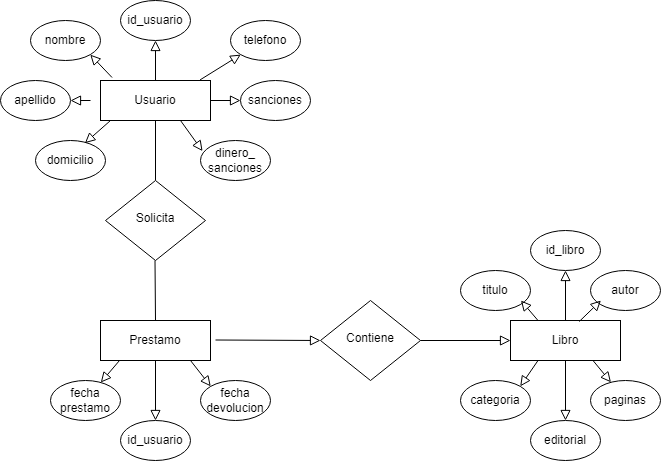

The diagram above was exported from draw.io. Its source (the exported page's mxGraphModel, read from the mxfile embedded in the PNG):
<mxGraphModel dx="1038" dy="547" grid="1" gridSize="10" guides="1" tooltips="1" connect="1" arrows="1" fold="1" page="1" pageScale="1" pageWidth="827" pageHeight="1169" math="0" shadow="0">
  <root>
    <mxCell id="WIyWlLk6GJQsqaUBKTNV-0" />
    <mxCell id="WIyWlLk6GJQsqaUBKTNV-1" parent="WIyWlLk6GJQsqaUBKTNV-0" />
    <mxCell id="HWHs1NQbfYz4mjy-aFYt-6" value="" style="edgeStyle=none;rounded=0;orthogonalLoop=1;jettySize=auto;html=1;endArrow=none;endFill=0;entryX=0.5;entryY=1;entryDx=0;entryDy=0;" edge="1" parent="WIyWlLk6GJQsqaUBKTNV-1" source="WIyWlLk6GJQsqaUBKTNV-6" target="HWHs1NQbfYz4mjy-aFYt-0">
      <mxGeometry relative="1" as="geometry">
        <mxPoint x="420" y="160" as="targetPoint" />
      </mxGeometry>
    </mxCell>
    <mxCell id="WIyWlLk6GJQsqaUBKTNV-6" value="Solicita" style="rhombus;whiteSpace=wrap;html=1;shadow=0;fontFamily=Helvetica;fontSize=12;align=center;strokeWidth=1;spacing=6;spacingTop=-4;" parent="WIyWlLk6GJQsqaUBKTNV-1" vertex="1">
      <mxGeometry x="265" y="190" width="100" height="80" as="geometry" />
    </mxCell>
    <mxCell id="WIyWlLk6GJQsqaUBKTNV-10" value="Contiene" style="rhombus;whiteSpace=wrap;html=1;shadow=0;fontFamily=Helvetica;fontSize=12;align=center;strokeWidth=1;spacing=6;spacingTop=-4;" parent="WIyWlLk6GJQsqaUBKTNV-1" vertex="1">
      <mxGeometry x="480" y="310" width="100" height="80" as="geometry" />
    </mxCell>
    <mxCell id="HWHs1NQbfYz4mjy-aFYt-0" value="Usuario" style="rounded=0;whiteSpace=wrap;html=1;" vertex="1" parent="WIyWlLk6GJQsqaUBKTNV-1">
      <mxGeometry x="260" y="90" width="110" height="40" as="geometry" />
    </mxCell>
    <mxCell id="HWHs1NQbfYz4mjy-aFYt-3" value="Prestamo" style="rounded=0;whiteSpace=wrap;html=1;" vertex="1" parent="WIyWlLk6GJQsqaUBKTNV-1">
      <mxGeometry x="260" y="330" width="110" height="40" as="geometry" />
    </mxCell>
    <mxCell id="HWHs1NQbfYz4mjy-aFYt-4" value="" style="rounded=0;html=1;jettySize=auto;orthogonalLoop=1;fontSize=11;endArrow=block;endFill=0;endSize=8;strokeWidth=1;shadow=0;labelBackgroundColor=none;entryX=0.029;entryY=0.265;entryDx=0;entryDy=0;entryPerimeter=0;" edge="1" parent="WIyWlLk6GJQsqaUBKTNV-1" target="HWHs1NQbfYz4mjy-aFYt-11">
      <mxGeometry relative="1" as="geometry">
        <mxPoint x="339.99545454545455" y="130" as="sourcePoint" />
        <mxPoint x="340.5" y="190" as="targetPoint" />
      </mxGeometry>
    </mxCell>
    <mxCell id="HWHs1NQbfYz4mjy-aFYt-5" value="" style="rounded=0;html=1;jettySize=auto;orthogonalLoop=1;fontSize=11;endArrow=block;endFill=0;endSize=8;strokeWidth=1;shadow=0;labelBackgroundColor=none;" edge="1" parent="WIyWlLk6GJQsqaUBKTNV-1">
      <mxGeometry relative="1" as="geometry">
        <mxPoint x="374.99545454545455" y="349.5" as="sourcePoint" />
        <mxPoint x="480" y="350" as="targetPoint" />
      </mxGeometry>
    </mxCell>
    <mxCell id="HWHs1NQbfYz4mjy-aFYt-7" value="" style="rounded=0;html=1;jettySize=auto;orthogonalLoop=1;fontSize=11;endArrow=block;endFill=0;endSize=8;strokeWidth=1;shadow=0;labelBackgroundColor=none;exitX=1;exitY=0.5;exitDx=0;exitDy=0;" edge="1" parent="WIyWlLk6GJQsqaUBKTNV-1" source="WIyWlLk6GJQsqaUBKTNV-10">
      <mxGeometry relative="1" as="geometry">
        <mxPoint x="564.9954545454545" y="349.5" as="sourcePoint" />
        <mxPoint x="670" y="350" as="targetPoint" />
      </mxGeometry>
    </mxCell>
    <mxCell id="HWHs1NQbfYz4mjy-aFYt-8" value="Libro" style="rounded=0;whiteSpace=wrap;html=1;" vertex="1" parent="WIyWlLk6GJQsqaUBKTNV-1">
      <mxGeometry x="670" y="330" width="110" height="40" as="geometry" />
    </mxCell>
    <mxCell id="HWHs1NQbfYz4mjy-aFYt-10" value="" style="edgeStyle=none;rounded=0;orthogonalLoop=1;jettySize=auto;html=1;endArrow=none;endFill=0;entryX=0.5;entryY=1;entryDx=0;entryDy=0;exitX=0.5;exitY=0;exitDx=0;exitDy=0;" edge="1" parent="WIyWlLk6GJQsqaUBKTNV-1" source="HWHs1NQbfYz4mjy-aFYt-3">
      <mxGeometry relative="1" as="geometry">
        <mxPoint x="315" y="320" as="sourcePoint" />
        <mxPoint x="314.5" y="270" as="targetPoint" />
      </mxGeometry>
    </mxCell>
    <mxCell id="HWHs1NQbfYz4mjy-aFYt-11" value="dinero_&lt;br&gt;sanciones" style="ellipse;whiteSpace=wrap;html=1;" vertex="1" parent="WIyWlLk6GJQsqaUBKTNV-1">
      <mxGeometry x="360" y="150" width="70" height="40" as="geometry" />
    </mxCell>
    <mxCell id="HWHs1NQbfYz4mjy-aFYt-12" value="domicilio" style="ellipse;whiteSpace=wrap;html=1;" vertex="1" parent="WIyWlLk6GJQsqaUBKTNV-1">
      <mxGeometry x="195" y="150" width="70" height="40" as="geometry" />
    </mxCell>
    <mxCell id="HWHs1NQbfYz4mjy-aFYt-13" value="sanciones" style="ellipse;whiteSpace=wrap;html=1;" vertex="1" parent="WIyWlLk6GJQsqaUBKTNV-1">
      <mxGeometry x="400" y="90" width="70" height="40" as="geometry" />
    </mxCell>
    <mxCell id="HWHs1NQbfYz4mjy-aFYt-14" value="apellido" style="ellipse;whiteSpace=wrap;html=1;" vertex="1" parent="WIyWlLk6GJQsqaUBKTNV-1">
      <mxGeometry x="160" y="90" width="70" height="40" as="geometry" />
    </mxCell>
    <mxCell id="HWHs1NQbfYz4mjy-aFYt-15" value="nombre" style="ellipse;whiteSpace=wrap;html=1;" vertex="1" parent="WIyWlLk6GJQsqaUBKTNV-1">
      <mxGeometry x="190" y="30" width="70" height="40" as="geometry" />
    </mxCell>
    <mxCell id="HWHs1NQbfYz4mjy-aFYt-16" value="telefono" style="ellipse;whiteSpace=wrap;html=1;" vertex="1" parent="WIyWlLk6GJQsqaUBKTNV-1">
      <mxGeometry x="390" y="30" width="70" height="40" as="geometry" />
    </mxCell>
    <mxCell id="HWHs1NQbfYz4mjy-aFYt-17" value="id_usuario" style="ellipse;whiteSpace=wrap;html=1;" vertex="1" parent="WIyWlLk6GJQsqaUBKTNV-1">
      <mxGeometry x="280" y="10" width="70" height="40" as="geometry" />
    </mxCell>
    <mxCell id="HWHs1NQbfYz4mjy-aFYt-19" value="" style="rounded=0;html=1;jettySize=auto;orthogonalLoop=1;fontSize=11;endArrow=block;endFill=0;endSize=8;strokeWidth=1;shadow=0;labelBackgroundColor=none;entryX=0;entryY=0.5;entryDx=0;entryDy=0;exitX=1;exitY=0.5;exitDx=0;exitDy=0;" edge="1" parent="WIyWlLk6GJQsqaUBKTNV-1" source="HWHs1NQbfYz4mjy-aFYt-0" target="HWHs1NQbfYz4mjy-aFYt-13">
      <mxGeometry relative="1" as="geometry">
        <mxPoint x="379.99545454545455" y="100" as="sourcePoint" />
        <mxPoint x="380.5" y="160" as="targetPoint" />
      </mxGeometry>
    </mxCell>
    <mxCell id="HWHs1NQbfYz4mjy-aFYt-20" value="" style="rounded=0;html=1;jettySize=auto;orthogonalLoop=1;fontSize=11;endArrow=block;endFill=0;endSize=8;strokeWidth=1;shadow=0;labelBackgroundColor=none;exitX=0.5;exitY=0;exitDx=0;exitDy=0;entryX=0.5;entryY=1;entryDx=0;entryDy=0;" edge="1" parent="WIyWlLk6GJQsqaUBKTNV-1" source="HWHs1NQbfYz4mjy-aFYt-0" target="HWHs1NQbfYz4mjy-aFYt-17">
      <mxGeometry relative="1" as="geometry">
        <mxPoint x="350" y="80" as="sourcePoint" />
        <mxPoint x="320" y="50" as="targetPoint" />
      </mxGeometry>
    </mxCell>
    <mxCell id="HWHs1NQbfYz4mjy-aFYt-21" value="" style="rounded=0;html=1;jettySize=auto;orthogonalLoop=1;fontSize=11;endArrow=block;endFill=0;endSize=8;strokeWidth=1;shadow=0;labelBackgroundColor=none;entryX=0;entryY=1;entryDx=0;entryDy=0;exitX=0.905;exitY=-0.015;exitDx=0;exitDy=0;exitPerimeter=0;" edge="1" parent="WIyWlLk6GJQsqaUBKTNV-1" source="HWHs1NQbfYz4mjy-aFYt-0" target="HWHs1NQbfYz4mjy-aFYt-16">
      <mxGeometry relative="1" as="geometry">
        <mxPoint x="360" y="80" as="sourcePoint" />
        <mxPoint x="360.5" y="130" as="targetPoint" />
      </mxGeometry>
    </mxCell>
    <mxCell id="HWHs1NQbfYz4mjy-aFYt-22" value="" style="rounded=0;html=1;jettySize=auto;orthogonalLoop=1;fontSize=11;endArrow=block;endFill=0;endSize=8;strokeWidth=1;shadow=0;labelBackgroundColor=none;entryX=1;entryY=0.5;entryDx=0;entryDy=0;" edge="1" parent="WIyWlLk6GJQsqaUBKTNV-1" target="HWHs1NQbfYz4mjy-aFYt-14">
      <mxGeometry relative="1" as="geometry">
        <mxPoint x="250" y="110" as="sourcePoint" />
        <mxPoint x="240.5" y="160" as="targetPoint" />
      </mxGeometry>
    </mxCell>
    <mxCell id="HWHs1NQbfYz4mjy-aFYt-23" value="" style="rounded=0;html=1;jettySize=auto;orthogonalLoop=1;fontSize=11;endArrow=block;endFill=0;endSize=8;strokeWidth=1;shadow=0;labelBackgroundColor=none;entryX=0.706;entryY=0.065;entryDx=0;entryDy=0;entryPerimeter=0;" edge="1" parent="WIyWlLk6GJQsqaUBKTNV-1" target="HWHs1NQbfYz4mjy-aFYt-12">
      <mxGeometry relative="1" as="geometry">
        <mxPoint x="269.99545454545455" y="130" as="sourcePoint" />
        <mxPoint x="270.5" y="190" as="targetPoint" />
      </mxGeometry>
    </mxCell>
    <mxCell id="HWHs1NQbfYz4mjy-aFYt-24" value="" style="rounded=0;html=1;jettySize=auto;orthogonalLoop=1;fontSize=11;endArrow=block;endFill=0;endSize=8;strokeWidth=1;shadow=0;labelBackgroundColor=none;entryX=1;entryY=1;entryDx=0;entryDy=0;exitX=0.105;exitY=-0.075;exitDx=0;exitDy=0;exitPerimeter=0;" edge="1" parent="WIyWlLk6GJQsqaUBKTNV-1" source="HWHs1NQbfYz4mjy-aFYt-0" target="HWHs1NQbfYz4mjy-aFYt-15">
      <mxGeometry relative="1" as="geometry">
        <mxPoint x="279.99545454545455" y="70" as="sourcePoint" />
        <mxPoint x="280.5" y="130" as="targetPoint" />
      </mxGeometry>
    </mxCell>
    <mxCell id="HWHs1NQbfYz4mjy-aFYt-25" style="edgeStyle=none;rounded=0;orthogonalLoop=1;jettySize=auto;html=1;entryX=0;entryY=0.5;entryDx=0;entryDy=0;startArrow=none;startFill=0;endArrow=none;endFill=0;" edge="1" parent="WIyWlLk6GJQsqaUBKTNV-1" source="HWHs1NQbfYz4mjy-aFYt-0" target="HWHs1NQbfYz4mjy-aFYt-0">
      <mxGeometry relative="1" as="geometry" />
    </mxCell>
    <mxCell id="HWHs1NQbfYz4mjy-aFYt-26" value="id_usuario" style="ellipse;whiteSpace=wrap;html=1;" vertex="1" parent="WIyWlLk6GJQsqaUBKTNV-1">
      <mxGeometry x="280" y="430" width="70" height="40" as="geometry" />
    </mxCell>
    <mxCell id="HWHs1NQbfYz4mjy-aFYt-27" value="fecha&lt;br&gt;prestamo" style="ellipse;whiteSpace=wrap;html=1;" vertex="1" parent="WIyWlLk6GJQsqaUBKTNV-1">
      <mxGeometry x="210" y="390" width="70" height="40" as="geometry" />
    </mxCell>
    <mxCell id="HWHs1NQbfYz4mjy-aFYt-28" value="fecha&lt;br&gt;devolucion" style="ellipse;whiteSpace=wrap;html=1;" vertex="1" parent="WIyWlLk6GJQsqaUBKTNV-1">
      <mxGeometry x="360" y="390" width="70" height="40" as="geometry" />
    </mxCell>
    <mxCell id="HWHs1NQbfYz4mjy-aFYt-29" value="" style="rounded=0;html=1;jettySize=auto;orthogonalLoop=1;fontSize=11;endArrow=block;endFill=0;endSize=8;strokeWidth=1;shadow=0;labelBackgroundColor=none;entryX=0.5;entryY=0;entryDx=0;entryDy=0;exitX=0.5;exitY=1;exitDx=0;exitDy=0;" edge="1" parent="WIyWlLk6GJQsqaUBKTNV-1" source="HWHs1NQbfYz4mjy-aFYt-3" target="HWHs1NQbfYz4mjy-aFYt-26">
      <mxGeometry relative="1" as="geometry">
        <mxPoint x="315" y="380" as="sourcePoint" />
        <mxPoint x="335.351262658471" y="380.00213562373096" as="targetPoint" />
      </mxGeometry>
    </mxCell>
    <mxCell id="HWHs1NQbfYz4mjy-aFYt-30" value="" style="rounded=0;html=1;jettySize=auto;orthogonalLoop=1;fontSize=11;endArrow=block;endFill=0;endSize=8;strokeWidth=1;shadow=0;labelBackgroundColor=none;entryX=0;entryY=0;entryDx=0;entryDy=0;" edge="1" parent="WIyWlLk6GJQsqaUBKTNV-1" target="HWHs1NQbfYz4mjy-aFYt-28">
      <mxGeometry relative="1" as="geometry">
        <mxPoint x="350" y="370" as="sourcePoint" />
        <mxPoint x="480.00000000000006" y="455.29999999999995" as="targetPoint" />
      </mxGeometry>
    </mxCell>
    <mxCell id="HWHs1NQbfYz4mjy-aFYt-32" value="" style="rounded=0;html=1;jettySize=auto;orthogonalLoop=1;fontSize=11;endArrow=block;endFill=0;endSize=8;strokeWidth=1;shadow=0;labelBackgroundColor=none;exitX=0.5;exitY=1;exitDx=0;exitDy=0;" edge="1" parent="WIyWlLk6GJQsqaUBKTNV-1" target="HWHs1NQbfYz4mjy-aFYt-27">
      <mxGeometry relative="1" as="geometry">
        <mxPoint x="279" y="370" as="sourcePoint" />
        <mxPoint x="279" y="430" as="targetPoint" />
      </mxGeometry>
    </mxCell>
    <mxCell id="HWHs1NQbfYz4mjy-aFYt-33" value="autor" style="ellipse;whiteSpace=wrap;html=1;" vertex="1" parent="WIyWlLk6GJQsqaUBKTNV-1">
      <mxGeometry x="750" y="280" width="70" height="40" as="geometry" />
    </mxCell>
    <mxCell id="HWHs1NQbfYz4mjy-aFYt-34" value="titulo" style="ellipse;whiteSpace=wrap;html=1;" vertex="1" parent="WIyWlLk6GJQsqaUBKTNV-1">
      <mxGeometry x="620" y="280" width="70" height="40" as="geometry" />
    </mxCell>
    <mxCell id="HWHs1NQbfYz4mjy-aFYt-35" value="paginas" style="ellipse;whiteSpace=wrap;html=1;" vertex="1" parent="WIyWlLk6GJQsqaUBKTNV-1">
      <mxGeometry x="750" y="390" width="70" height="40" as="geometry" />
    </mxCell>
    <mxCell id="HWHs1NQbfYz4mjy-aFYt-36" value="editorial" style="ellipse;whiteSpace=wrap;html=1;" vertex="1" parent="WIyWlLk6GJQsqaUBKTNV-1">
      <mxGeometry x="690" y="430" width="70" height="40" as="geometry" />
    </mxCell>
    <mxCell id="HWHs1NQbfYz4mjy-aFYt-37" value="categoria" style="ellipse;whiteSpace=wrap;html=1;" vertex="1" parent="WIyWlLk6GJQsqaUBKTNV-1">
      <mxGeometry x="620" y="390" width="70" height="40" as="geometry" />
    </mxCell>
    <mxCell id="HWHs1NQbfYz4mjy-aFYt-38" value="id_libro" style="ellipse;whiteSpace=wrap;html=1;" vertex="1" parent="WIyWlLk6GJQsqaUBKTNV-1">
      <mxGeometry x="690" y="240" width="70" height="40" as="geometry" />
    </mxCell>
    <mxCell id="HWHs1NQbfYz4mjy-aFYt-39" value="" style="rounded=0;html=1;jettySize=auto;orthogonalLoop=1;fontSize=11;endArrow=block;endFill=0;endSize=8;strokeWidth=1;shadow=0;labelBackgroundColor=none;entryX=0.5;entryY=1;entryDx=0;entryDy=0;exitX=0.5;exitY=0;exitDx=0;exitDy=0;" edge="1" parent="WIyWlLk6GJQsqaUBKTNV-1" source="HWHs1NQbfYz4mjy-aFYt-8" target="HWHs1NQbfYz4mjy-aFYt-38">
      <mxGeometry relative="1" as="geometry">
        <mxPoint x="725" y="320" as="sourcePoint" />
        <mxPoint x="724.5" y="330" as="targetPoint" />
      </mxGeometry>
    </mxCell>
    <mxCell id="HWHs1NQbfYz4mjy-aFYt-40" value="" style="rounded=0;html=1;jettySize=auto;orthogonalLoop=1;fontSize=11;endArrow=block;endFill=0;endSize=8;strokeWidth=1;shadow=0;labelBackgroundColor=none;exitX=0.75;exitY=1;exitDx=0;exitDy=0;" edge="1" parent="WIyWlLk6GJQsqaUBKTNV-1" source="HWHs1NQbfYz4mjy-aFYt-8" target="HWHs1NQbfYz4mjy-aFYt-35">
      <mxGeometry relative="1" as="geometry">
        <mxPoint x="730" y="390" as="sourcePoint" />
        <mxPoint x="749.45" y="370" as="targetPoint" />
      </mxGeometry>
    </mxCell>
    <mxCell id="HWHs1NQbfYz4mjy-aFYt-41" value="" style="rounded=0;html=1;jettySize=auto;orthogonalLoop=1;fontSize=11;endArrow=block;endFill=0;endSize=8;strokeWidth=1;shadow=0;labelBackgroundColor=none;entryX=1;entryY=0;entryDx=0;entryDy=0;exitX=0.25;exitY=1;exitDx=0;exitDy=0;" edge="1" parent="WIyWlLk6GJQsqaUBKTNV-1" source="HWHs1NQbfYz4mjy-aFYt-8" target="HWHs1NQbfYz4mjy-aFYt-37">
      <mxGeometry relative="1" as="geometry">
        <mxPoint x="710" y="380" as="sourcePoint" />
        <mxPoint x="680.45" y="380" as="targetPoint" />
      </mxGeometry>
    </mxCell>
    <mxCell id="HWHs1NQbfYz4mjy-aFYt-42" value="" style="rounded=0;html=1;jettySize=auto;orthogonalLoop=1;fontSize=11;endArrow=block;endFill=0;endSize=8;strokeWidth=1;shadow=0;labelBackgroundColor=none;entryX=0.5;entryY=0;entryDx=0;entryDy=0;exitX=0.5;exitY=1;exitDx=0;exitDy=0;" edge="1" parent="WIyWlLk6GJQsqaUBKTNV-1" source="HWHs1NQbfYz4mjy-aFYt-8" target="HWHs1NQbfYz4mjy-aFYt-36">
      <mxGeometry relative="1" as="geometry">
        <mxPoint x="730" y="380" as="sourcePoint" />
        <mxPoint x="725" y="410" as="targetPoint" />
        <Array as="points" />
      </mxGeometry>
    </mxCell>
    <mxCell id="HWHs1NQbfYz4mjy-aFYt-43" value="" style="rounded=0;html=1;jettySize=auto;orthogonalLoop=1;fontSize=11;endArrow=block;endFill=0;endSize=8;strokeWidth=1;shadow=0;labelBackgroundColor=none;exitX=0.625;exitY=0.025;exitDx=0;exitDy=0;exitPerimeter=0;" edge="1" parent="WIyWlLk6GJQsqaUBKTNV-1" source="HWHs1NQbfYz4mjy-aFYt-8">
      <mxGeometry relative="1" as="geometry">
        <mxPoint x="760" y="349.4" as="sourcePoint" />
        <mxPoint x="760.45" y="310" as="targetPoint" />
      </mxGeometry>
    </mxCell>
    <mxCell id="HWHs1NQbfYz4mjy-aFYt-44" value="" style="rounded=0;html=1;jettySize=auto;orthogonalLoop=1;fontSize=11;endArrow=block;endFill=0;endSize=8;strokeWidth=1;shadow=0;labelBackgroundColor=none;exitX=0.25;exitY=0;exitDx=0;exitDy=0;" edge="1" parent="WIyWlLk6GJQsqaUBKTNV-1" source="HWHs1NQbfYz4mjy-aFYt-8">
      <mxGeometry relative="1" as="geometry">
        <mxPoint x="680" y="349.4" as="sourcePoint" />
        <mxPoint x="680.45" y="310" as="targetPoint" />
      </mxGeometry>
    </mxCell>
  </root>
</mxGraphModel>